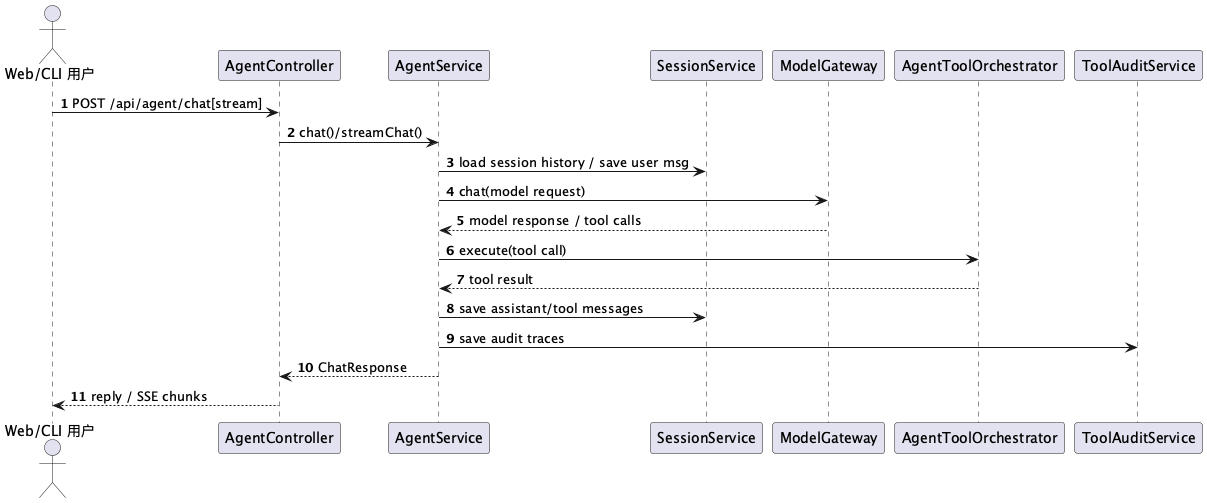

The diagram above was rendered by PlantUML. Its source (embedded in the PNG):
@startuml
autonumber
actor "Web/CLI 用户" as User
participant "AgentController" as C
participant "AgentService" as S
participant "SessionService" as Sess
participant "ModelGateway" as M
participant "AgentToolOrchestrator" as T
participant "ToolAuditService" as A

User -> C : POST /api/agent/chat[stream]
C -> S : chat()/streamChat()
S -> Sess : load session history / save user msg
S -> M : chat(model request)
M --> S : model response / tool calls
S -> T : execute(tool call)
T --> S : tool result
S -> Sess : save assistant/tool messages
S -> A : save audit traces
S --> C : ChatResponse
C --> User : reply / SSE chunks
@enduml